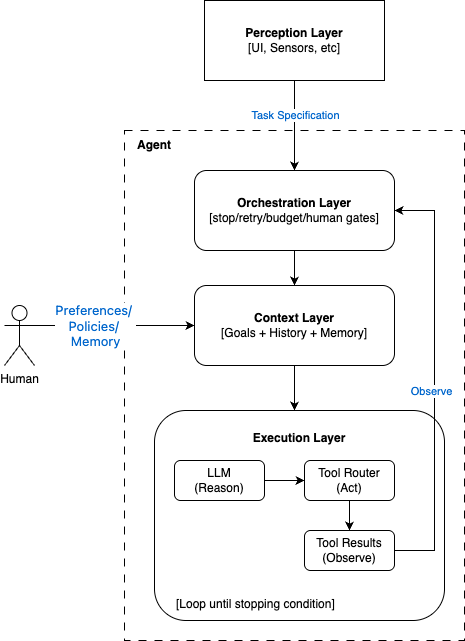

The diagram above was exported from draw.io. Its source (the exported page's mxGraphModel, read from the mxfile embedded in the PNG):
<mxGraphModel dx="974" dy="719" grid="1" gridSize="10" guides="1" tooltips="1" connect="1" arrows="1" fold="1" page="1" pageScale="1" pageWidth="827" pageHeight="1169" math="0" shadow="0">
  <root>
    <mxCell id="0" />
    <mxCell id="1" parent="0" />
    <mxCell id="2" value="&lt;div&gt;&lt;b&gt;&lt;br&gt;&lt;/b&gt;&lt;/div&gt;&lt;div&gt;&lt;b&gt;Execution Layer&lt;/b&gt;&lt;/div&gt;&lt;div&gt;&lt;br&gt;&lt;/div&gt;" style="rounded=1;whiteSpace=wrap;html=1;verticalAlign=top;" vertex="1" parent="1">
      <mxGeometry x="230" y="560" width="290" height="210" as="geometry" />
    </mxCell>
    <mxCell id="3" value="" style="rounded=0;whiteSpace=wrap;html=1;dashed=1;dashPattern=8 8;fillColor=none;" vertex="1" parent="1">
      <mxGeometry x="200" y="280" width="340" height="510" as="geometry" />
    </mxCell>
    <mxCell id="4" value="&lt;b&gt;Agent&lt;/b&gt;" style="text;html=1;align=center;verticalAlign=middle;whiteSpace=wrap;rounded=0;" vertex="1" parent="1">
      <mxGeometry x="200" y="280" width="60" height="30" as="geometry" />
    </mxCell>
    <mxCell id="5" style="edgeStyle=orthogonalEdgeStyle;rounded=0;orthogonalLoop=1;jettySize=auto;html=1;" edge="1" source="7" target="9" parent="1">
      <mxGeometry relative="1" as="geometry" />
    </mxCell>
    <mxCell id="6" value="&lt;font style=&quot;color: rgb(0, 102, 204);&quot;&gt;Task Specification&lt;/font&gt;" style="edgeLabel;html=1;align=center;verticalAlign=middle;resizable=0;points=[];" vertex="1" connectable="0" parent="5">
      <mxGeometry x="0.14" y="-1" relative="1" as="geometry">
        <mxPoint x="1" y="-17" as="offset" />
      </mxGeometry>
    </mxCell>
    <mxCell id="7" value="&lt;b&gt;Perception Layer&lt;/b&gt;&lt;br&gt;&lt;div&gt;[UI, Sensors, etc]&lt;/div&gt;" style="rounded=0;whiteSpace=wrap;html=1;" vertex="1" parent="1">
      <mxGeometry x="280" y="150" width="180" height="80" as="geometry" />
    </mxCell>
    <mxCell id="8" value="" style="edgeStyle=orthogonalEdgeStyle;rounded=0;orthogonalLoop=1;jettySize=auto;html=1;" edge="1" source="9" target="11" parent="1">
      <mxGeometry relative="1" as="geometry" />
    </mxCell>
    <mxCell id="9" value="&lt;b&gt;Orchestration Layer&lt;/b&gt;&lt;div&gt;[stop/retry/budget/human gates]&lt;/div&gt;" style="rounded=1;whiteSpace=wrap;html=1;" vertex="1" parent="1">
      <mxGeometry x="270" y="320" width="200" height="80" as="geometry" />
    </mxCell>
    <mxCell id="10" value="" style="edgeStyle=orthogonalEdgeStyle;rounded=0;orthogonalLoop=1;jettySize=auto;html=1;" edge="1" source="11" parent="1">
      <mxGeometry relative="1" as="geometry">
        <mxPoint x="370" y="560" as="targetPoint" />
      </mxGeometry>
    </mxCell>
    <mxCell id="11" value="&lt;b&gt;Context Layer&lt;/b&gt;&lt;div&gt;[Goals + History + Memory]&lt;/div&gt;" style="rounded=1;whiteSpace=wrap;html=1;" vertex="1" parent="1">
      <mxGeometry x="270" y="435" width="200" height="80" as="geometry" />
    </mxCell>
    <mxCell id="12" value="" style="edgeStyle=orthogonalEdgeStyle;rounded=0;orthogonalLoop=1;jettySize=auto;html=1;entryX=0;entryY=0.5;entryDx=0;entryDy=0;" edge="1" source="13" target="15" parent="1">
      <mxGeometry relative="1" as="geometry" />
    </mxCell>
    <mxCell id="13" value="LLM&lt;div&gt;(Reason)&lt;/div&gt;" style="rounded=1;whiteSpace=wrap;html=1;" vertex="1" parent="1">
      <mxGeometry x="250" y="610" width="90" height="40" as="geometry" />
    </mxCell>
    <mxCell id="14" value="" style="edgeStyle=orthogonalEdgeStyle;rounded=0;orthogonalLoop=1;jettySize=auto;html=1;" edge="1" source="15" target="18" parent="1">
      <mxGeometry relative="1" as="geometry" />
    </mxCell>
    <mxCell id="15" value="Tool Router&lt;br&gt;&lt;div&gt;(Act)&lt;/div&gt;" style="rounded=1;whiteSpace=wrap;html=1;" vertex="1" parent="1">
      <mxGeometry x="380" y="610" width="90" height="40" as="geometry" />
    </mxCell>
    <mxCell id="16" style="edgeStyle=orthogonalEdgeStyle;rounded=0;orthogonalLoop=1;jettySize=auto;html=1;entryX=1;entryY=0.5;entryDx=0;entryDy=0;" edge="1" source="18" target="9" parent="1">
      <mxGeometry relative="1" as="geometry">
        <Array as="points">
          <mxPoint x="510" y="700" />
          <mxPoint x="510" y="360" />
        </Array>
      </mxGeometry>
    </mxCell>
    <mxCell id="17" value="&lt;font style=&quot;color: rgb(0, 102, 204);&quot;&gt;Observe&lt;/font&gt;" style="edgeLabel;html=1;align=center;verticalAlign=middle;resizable=0;points=[];" vertex="1" connectable="0" parent="16">
      <mxGeometry x="0.2571" y="4" relative="1" as="geometry">
        <mxPoint y="64" as="offset" />
      </mxGeometry>
    </mxCell>
    <mxCell id="18" value="Tool Results&lt;br&gt;&lt;div&gt;(Observe)&lt;/div&gt;" style="rounded=1;whiteSpace=wrap;html=1;" vertex="1" parent="1">
      <mxGeometry x="380" y="680" width="90" height="40" as="geometry" />
    </mxCell>
    <mxCell id="19" value="&lt;div style=&quot;text-align: center;&quot;&gt;&lt;span style=&quot;background-color: transparent; color: light-dark(rgb(0, 0, 0), rgb(255, 255, 255));&quot;&gt;[Loop until stopping condition]&lt;/span&gt;&lt;/div&gt;" style="text;whiteSpace=wrap;html=1;" vertex="1" parent="1">
      <mxGeometry x="250" y="740" width="180" height="40" as="geometry" />
    </mxCell>
    <mxCell id="20" value="" style="endArrow=classic;html=1;rounded=0;entryX=0;entryY=0.5;entryDx=0;entryDy=0;exitX=1;exitY=0.3333333333333333;exitDx=0;exitDy=0;exitPerimeter=0;" edge="1" source="22" target="11" parent="1">
      <mxGeometry width="50" height="50" relative="1" as="geometry">
        <mxPoint x="100" y="424" as="sourcePoint" />
        <mxPoint x="170" y="460" as="targetPoint" />
      </mxGeometry>
    </mxCell>
    <mxCell id="21" value="&lt;span style=&quot;font-family: -apple-system, &amp;quot;system-ui&amp;quot;, sans-serif; font-size: 13px; text-align: start; text-wrap-mode: wrap;&quot;&gt;&lt;font style=&quot;color: rgb(0, 102, 204);&quot;&gt;Preferences/&amp;nbsp;&lt;/font&gt;&lt;/span&gt;&lt;div&gt;&lt;span style=&quot;font-family: -apple-system, &amp;quot;system-ui&amp;quot;, sans-serif; font-size: 13px; text-align: start; text-wrap-mode: wrap;&quot;&gt;&lt;font style=&quot;color: rgb(0, 102, 204);&quot;&gt;Policies/&amp;nbsp;&lt;/font&gt;&lt;/span&gt;&lt;/div&gt;&lt;div&gt;&lt;span style=&quot;font-family: -apple-system, &amp;quot;system-ui&amp;quot;, sans-serif; font-size: 13px; text-align: start; text-wrap-mode: wrap;&quot;&gt;&lt;font style=&quot;color: rgb(0, 102, 204);&quot;&gt;Memory&lt;/font&gt;&lt;/span&gt;&lt;/div&gt;" style="edgeLabel;html=1;align=center;verticalAlign=middle;resizable=0;points=[];" vertex="1" connectable="0" parent="20">
      <mxGeometry x="-0.3846" relative="1" as="geometry">
        <mxPoint x="11" as="offset" />
      </mxGeometry>
    </mxCell>
    <mxCell id="22" value="Human" style="shape=umlActor;verticalLabelPosition=bottom;verticalAlign=top;html=1;outlineConnect=0;" vertex="1" parent="1">
      <mxGeometry x="80" y="455" width="30" height="60" as="geometry" />
    </mxCell>
  </root>
</mxGraphModel>